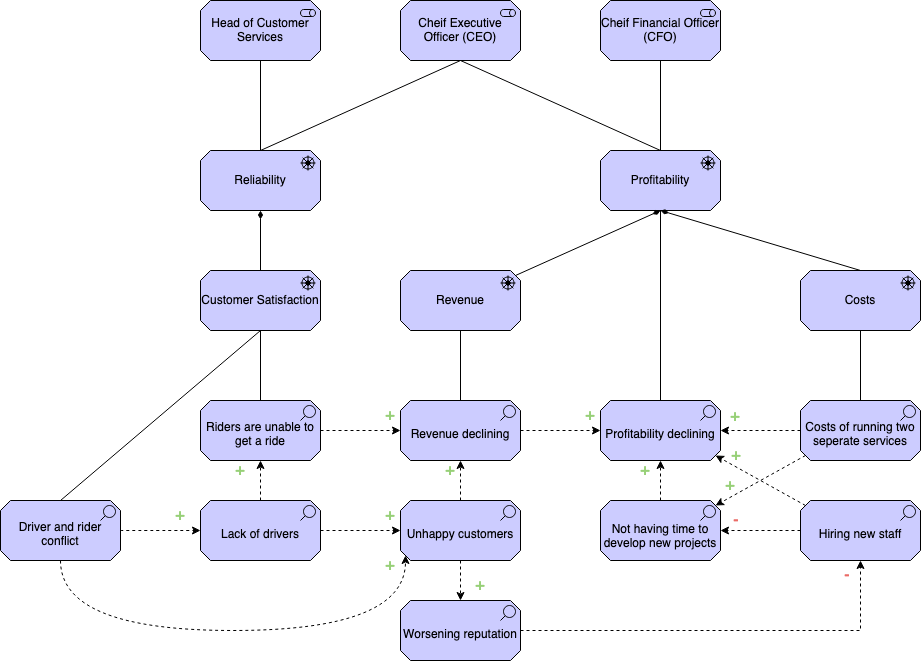

The diagram above was exported from draw.io. Its source (the exported page's mxGraphModel, read from the mxfile embedded in the PNG):
<mxGraphModel dx="2061" dy="755" grid="1" gridSize="10" guides="1" tooltips="1" connect="1" arrows="1" fold="1" page="1" pageScale="1" pageWidth="827" pageHeight="1169" math="0" shadow="0">
  <root>
    <mxCell id="0" />
    <mxCell id="1" parent="0" />
    <mxCell id="TygPYqg7E6EFGEcUFPbc-21" style="rounded=0;orthogonalLoop=1;jettySize=auto;html=1;exitX=0.5;exitY=1;exitDx=0;exitDy=0;exitPerimeter=0;entryX=0.5;entryY=0;entryDx=0;entryDy=0;entryPerimeter=0;endArrow=none;endFill=0;" edge="1" parent="1" source="TygPYqg7E6EFGEcUFPbc-12" target="TygPYqg7E6EFGEcUFPbc-15">
      <mxGeometry relative="1" as="geometry" />
    </mxCell>
    <mxCell id="TygPYqg7E6EFGEcUFPbc-22" style="edgeStyle=none;rounded=0;orthogonalLoop=1;jettySize=auto;html=1;exitX=0.5;exitY=1;exitDx=0;exitDy=0;exitPerimeter=0;entryX=0.5;entryY=0;entryDx=0;entryDy=0;entryPerimeter=0;endArrow=none;endFill=0;" edge="1" parent="1" source="TygPYqg7E6EFGEcUFPbc-12" target="TygPYqg7E6EFGEcUFPbc-13">
      <mxGeometry relative="1" as="geometry" />
    </mxCell>
    <mxCell id="TygPYqg7E6EFGEcUFPbc-12" value="Cheif Executive Officer (CEO)" style="html=1;outlineConnect=0;whiteSpace=wrap;fillColor=#CCCCFF;shape=mxgraph.archimate3.application;appType=role;archiType=oct;aspect=fixed;" vertex="1" parent="1">
      <mxGeometry x="350" y="100" width="120" height="60" as="geometry" />
    </mxCell>
    <mxCell id="TygPYqg7E6EFGEcUFPbc-13" value="Profitability" style="html=1;outlineConnect=0;whiteSpace=wrap;fillColor=#CCCCFF;shape=mxgraph.archimate3.application;appType=driver;archiType=oct;aspect=fixed;" vertex="1" parent="1">
      <mxGeometry x="550" y="250" width="120" height="60" as="geometry" />
    </mxCell>
    <mxCell id="TygPYqg7E6EFGEcUFPbc-38" style="edgeStyle=none;rounded=0;orthogonalLoop=1;jettySize=auto;html=1;exitX=0.5;exitY=0;exitDx=0;exitDy=0;exitPerimeter=0;entryX=0.5;entryY=1;entryDx=0;entryDy=0;entryPerimeter=0;endArrow=none;endFill=0;" edge="1" parent="1" source="TygPYqg7E6EFGEcUFPbc-14" target="TygPYqg7E6EFGEcUFPbc-27">
      <mxGeometry relative="1" as="geometry" />
    </mxCell>
    <mxCell id="TygPYqg7E6EFGEcUFPbc-47" style="edgeStyle=none;rounded=0;orthogonalLoop=1;jettySize=auto;html=1;exitX=1;exitY=0.5;exitDx=0;exitDy=0;exitPerimeter=0;entryX=0;entryY=0.5;entryDx=0;entryDy=0;entryPerimeter=0;dashed=1;endArrow=classic;endFill=1;" edge="1" parent="1" source="TygPYqg7E6EFGEcUFPbc-14" target="TygPYqg7E6EFGEcUFPbc-29">
      <mxGeometry relative="1" as="geometry" />
    </mxCell>
    <mxCell id="TygPYqg7E6EFGEcUFPbc-14" value="Riders are unable to get a ride" style="html=1;outlineConnect=0;whiteSpace=wrap;fillColor=#CCCCFF;shape=mxgraph.archimate3.application;appType=assess;archiType=oct;aspect=fixed;spacingBottom=-8;" vertex="1" parent="1">
      <mxGeometry x="150" y="500" width="120" height="60" as="geometry" />
    </mxCell>
    <mxCell id="TygPYqg7E6EFGEcUFPbc-15" value="Reliability" style="html=1;outlineConnect=0;whiteSpace=wrap;fillColor=#CCCCFF;shape=mxgraph.archimate3.application;appType=driver;archiType=oct;aspect=fixed;" vertex="1" parent="1">
      <mxGeometry x="150" y="250" width="120" height="60" as="geometry" />
    </mxCell>
    <mxCell id="TygPYqg7E6EFGEcUFPbc-26" style="edgeStyle=none;rounded=0;orthogonalLoop=1;jettySize=auto;html=1;exitX=0.5;exitY=0;exitDx=0;exitDy=0;exitPerimeter=0;entryX=0.5;entryY=1;entryDx=0;entryDy=0;entryPerimeter=0;endArrow=diamondThin;endFill=1;" edge="1" parent="1" source="TygPYqg7E6EFGEcUFPbc-16" target="TygPYqg7E6EFGEcUFPbc-13">
      <mxGeometry relative="1" as="geometry" />
    </mxCell>
    <mxCell id="TygPYqg7E6EFGEcUFPbc-16" value="Costs" style="html=1;outlineConnect=0;whiteSpace=wrap;fillColor=#CCCCFF;shape=mxgraph.archimate3.application;appType=driver;archiType=oct;aspect=fixed;" vertex="1" parent="1">
      <mxGeometry x="750" y="370" width="120" height="60" as="geometry" />
    </mxCell>
    <mxCell id="TygPYqg7E6EFGEcUFPbc-25" style="edgeStyle=none;rounded=0;orthogonalLoop=1;jettySize=auto;html=1;exitX=1;exitY=0;exitDx=-5;exitDy=5;exitPerimeter=0;entryX=0.5;entryY=1;entryDx=0;entryDy=0;entryPerimeter=0;endArrow=diamondThin;endFill=1;" edge="1" parent="1" source="TygPYqg7E6EFGEcUFPbc-17" target="TygPYqg7E6EFGEcUFPbc-13">
      <mxGeometry relative="1" as="geometry" />
    </mxCell>
    <mxCell id="TygPYqg7E6EFGEcUFPbc-17" value="&lt;div&gt;Revenue&lt;/div&gt;" style="html=1;outlineConnect=0;whiteSpace=wrap;fillColor=#CCCCFF;shape=mxgraph.archimate3.application;appType=driver;archiType=oct;aspect=fixed;" vertex="1" parent="1">
      <mxGeometry x="350" y="370" width="120" height="60" as="geometry" />
    </mxCell>
    <mxCell id="TygPYqg7E6EFGEcUFPbc-23" style="edgeStyle=none;rounded=0;orthogonalLoop=1;jettySize=auto;html=1;exitX=0.5;exitY=1;exitDx=0;exitDy=0;exitPerimeter=0;endArrow=none;endFill=0;" edge="1" parent="1" source="TygPYqg7E6EFGEcUFPbc-18" target="TygPYqg7E6EFGEcUFPbc-13">
      <mxGeometry relative="1" as="geometry" />
    </mxCell>
    <mxCell id="TygPYqg7E6EFGEcUFPbc-18" value="Cheif Financial Officer (CFO)" style="html=1;outlineConnect=0;whiteSpace=wrap;fillColor=#CCCCFF;shape=mxgraph.archimate3.application;appType=role;archiType=oct;aspect=fixed;" vertex="1" parent="1">
      <mxGeometry x="550" y="100" width="120" height="60" as="geometry" />
    </mxCell>
    <mxCell id="TygPYqg7E6EFGEcUFPbc-20" style="edgeStyle=orthogonalEdgeStyle;rounded=0;orthogonalLoop=1;jettySize=auto;html=1;exitX=0.5;exitY=1;exitDx=0;exitDy=0;exitPerimeter=0;endArrow=none;endFill=0;" edge="1" parent="1" source="TygPYqg7E6EFGEcUFPbc-19" target="TygPYqg7E6EFGEcUFPbc-15">
      <mxGeometry relative="1" as="geometry" />
    </mxCell>
    <mxCell id="TygPYqg7E6EFGEcUFPbc-19" value="Head of Customer Services" style="html=1;outlineConnect=0;whiteSpace=wrap;fillColor=#CCCCFF;shape=mxgraph.archimate3.application;appType=role;archiType=oct;aspect=fixed;" vertex="1" parent="1">
      <mxGeometry x="150" y="100" width="120" height="60" as="geometry" />
    </mxCell>
    <mxCell id="TygPYqg7E6EFGEcUFPbc-28" style="edgeStyle=none;rounded=0;orthogonalLoop=1;jettySize=auto;html=1;exitX=0.5;exitY=0;exitDx=0;exitDy=0;exitPerimeter=0;endArrow=diamondThin;endFill=1;" edge="1" parent="1" source="TygPYqg7E6EFGEcUFPbc-27" target="TygPYqg7E6EFGEcUFPbc-15">
      <mxGeometry relative="1" as="geometry" />
    </mxCell>
    <mxCell id="TygPYqg7E6EFGEcUFPbc-27" value="Customer Satisfaction" style="html=1;outlineConnect=0;whiteSpace=wrap;fillColor=#CCCCFF;shape=mxgraph.archimate3.application;appType=driver;archiType=oct;aspect=fixed;" vertex="1" parent="1">
      <mxGeometry x="150" y="370" width="120" height="60" as="geometry" />
    </mxCell>
    <mxCell id="TygPYqg7E6EFGEcUFPbc-37" style="edgeStyle=none;rounded=0;orthogonalLoop=1;jettySize=auto;html=1;exitX=0.5;exitY=0;exitDx=0;exitDy=0;exitPerimeter=0;entryX=0.5;entryY=1;entryDx=0;entryDy=0;entryPerimeter=0;endArrow=none;endFill=0;" edge="1" parent="1" source="TygPYqg7E6EFGEcUFPbc-29" target="TygPYqg7E6EFGEcUFPbc-17">
      <mxGeometry relative="1" as="geometry" />
    </mxCell>
    <mxCell id="TygPYqg7E6EFGEcUFPbc-48" style="edgeStyle=none;rounded=0;orthogonalLoop=1;jettySize=auto;html=1;exitX=1;exitY=0.5;exitDx=0;exitDy=0;exitPerimeter=0;dashed=1;endArrow=classic;endFill=1;" edge="1" parent="1" source="TygPYqg7E6EFGEcUFPbc-29" target="TygPYqg7E6EFGEcUFPbc-31">
      <mxGeometry relative="1" as="geometry" />
    </mxCell>
    <mxCell id="TygPYqg7E6EFGEcUFPbc-29" value="Revenue declining" style="html=1;outlineConnect=0;whiteSpace=wrap;fillColor=#CCCCFF;shape=mxgraph.archimate3.application;appType=assess;archiType=oct;aspect=fixed;spacingBottom=-8;" vertex="1" parent="1">
      <mxGeometry x="350" y="500" width="120" height="60" as="geometry" />
    </mxCell>
    <mxCell id="TygPYqg7E6EFGEcUFPbc-39" style="edgeStyle=none;rounded=0;orthogonalLoop=1;jettySize=auto;html=1;exitX=0.5;exitY=0;exitDx=0;exitDy=0;exitPerimeter=0;entryX=0.5;entryY=1;entryDx=0;entryDy=0;entryPerimeter=0;endArrow=classic;endFill=1;dashed=1;" edge="1" parent="1" source="TygPYqg7E6EFGEcUFPbc-30" target="TygPYqg7E6EFGEcUFPbc-14">
      <mxGeometry relative="1" as="geometry" />
    </mxCell>
    <mxCell id="TygPYqg7E6EFGEcUFPbc-40" style="edgeStyle=none;rounded=0;orthogonalLoop=1;jettySize=auto;html=1;exitX=1;exitY=0.5;exitDx=0;exitDy=0;exitPerimeter=0;entryX=0;entryY=0.5;entryDx=0;entryDy=0;entryPerimeter=0;dashed=1;endArrow=classic;endFill=1;" edge="1" parent="1" source="TygPYqg7E6EFGEcUFPbc-30" target="TygPYqg7E6EFGEcUFPbc-34">
      <mxGeometry relative="1" as="geometry" />
    </mxCell>
    <mxCell id="TygPYqg7E6EFGEcUFPbc-30" value="Lack of drivers" style="html=1;outlineConnect=0;whiteSpace=wrap;fillColor=#CCCCFF;shape=mxgraph.archimate3.application;appType=assess;archiType=oct;aspect=fixed;spacingBottom=-8;" vertex="1" parent="1">
      <mxGeometry x="150" y="600" width="120" height="60" as="geometry" />
    </mxCell>
    <mxCell id="TygPYqg7E6EFGEcUFPbc-35" style="edgeStyle=none;rounded=0;orthogonalLoop=1;jettySize=auto;html=1;exitX=0.5;exitY=0;exitDx=0;exitDy=0;exitPerimeter=0;entryX=0.5;entryY=1;entryDx=0;entryDy=0;entryPerimeter=0;endArrow=none;endFill=0;" edge="1" parent="1" source="TygPYqg7E6EFGEcUFPbc-31" target="TygPYqg7E6EFGEcUFPbc-13">
      <mxGeometry relative="1" as="geometry" />
    </mxCell>
    <mxCell id="TygPYqg7E6EFGEcUFPbc-31" value="Profitability declining" style="html=1;outlineConnect=0;whiteSpace=wrap;fillColor=#CCCCFF;shape=mxgraph.archimate3.application;appType=assess;archiType=oct;aspect=fixed;spacingBottom=-8;" vertex="1" parent="1">
      <mxGeometry x="550" y="500" width="120" height="60" as="geometry" />
    </mxCell>
    <mxCell id="TygPYqg7E6EFGEcUFPbc-36" style="edgeStyle=none;rounded=0;orthogonalLoop=1;jettySize=auto;html=1;exitX=0.5;exitY=0;exitDx=0;exitDy=0;exitPerimeter=0;entryX=0.5;entryY=1;entryDx=0;entryDy=0;entryPerimeter=0;endArrow=none;endFill=0;" edge="1" parent="1" source="TygPYqg7E6EFGEcUFPbc-33" target="TygPYqg7E6EFGEcUFPbc-16">
      <mxGeometry relative="1" as="geometry" />
    </mxCell>
    <mxCell id="TygPYqg7E6EFGEcUFPbc-50" style="edgeStyle=none;rounded=0;orthogonalLoop=1;jettySize=auto;html=1;exitX=0;exitY=0.5;exitDx=0;exitDy=0;exitPerimeter=0;entryX=1;entryY=0.5;entryDx=0;entryDy=0;entryPerimeter=0;dashed=1;endArrow=classic;endFill=1;" edge="1" parent="1" source="TygPYqg7E6EFGEcUFPbc-33" target="TygPYqg7E6EFGEcUFPbc-31">
      <mxGeometry relative="1" as="geometry" />
    </mxCell>
    <mxCell id="TygPYqg7E6EFGEcUFPbc-55" style="edgeStyle=none;rounded=0;orthogonalLoop=1;jettySize=auto;html=1;exitX=0;exitY=1;exitDx=5;exitDy=-5;exitPerimeter=0;entryX=1;entryY=0;entryDx=-5;entryDy=5;entryPerimeter=0;dashed=1;endArrow=classic;endFill=1;" edge="1" parent="1" source="TygPYqg7E6EFGEcUFPbc-33" target="TygPYqg7E6EFGEcUFPbc-52">
      <mxGeometry relative="1" as="geometry" />
    </mxCell>
    <mxCell id="TygPYqg7E6EFGEcUFPbc-33" value="Costs of running two seperate services" style="html=1;outlineConnect=0;whiteSpace=wrap;fillColor=#CCCCFF;shape=mxgraph.archimate3.application;appType=assess;archiType=oct;aspect=fixed;spacingBottom=-8;" vertex="1" parent="1">
      <mxGeometry x="750" y="500" width="120" height="60" as="geometry" />
    </mxCell>
    <mxCell id="TygPYqg7E6EFGEcUFPbc-41" style="edgeStyle=none;rounded=0;orthogonalLoop=1;jettySize=auto;html=1;exitX=0.5;exitY=0;exitDx=0;exitDy=0;exitPerimeter=0;entryX=0.5;entryY=1;entryDx=0;entryDy=0;entryPerimeter=0;dashed=1;endArrow=classic;endFill=1;" edge="1" parent="1" source="TygPYqg7E6EFGEcUFPbc-34" target="TygPYqg7E6EFGEcUFPbc-29">
      <mxGeometry relative="1" as="geometry" />
    </mxCell>
    <mxCell id="TygPYqg7E6EFGEcUFPbc-70" style="edgeStyle=none;rounded=0;orthogonalLoop=1;jettySize=auto;html=1;exitX=0.5;exitY=1;exitDx=0;exitDy=0;exitPerimeter=0;entryX=0.5;entryY=0;entryDx=0;entryDy=0;entryPerimeter=0;dashed=1;fontSize=16;fontColor=#EA6B66;endArrow=classic;endFill=1;" edge="1" parent="1" source="TygPYqg7E6EFGEcUFPbc-34" target="TygPYqg7E6EFGEcUFPbc-69">
      <mxGeometry relative="1" as="geometry" />
    </mxCell>
    <mxCell id="TygPYqg7E6EFGEcUFPbc-34" value="Unhappy customers" style="html=1;outlineConnect=0;whiteSpace=wrap;fillColor=#CCCCFF;shape=mxgraph.archimate3.application;appType=assess;archiType=oct;aspect=fixed;spacingBottom=-8;" vertex="1" parent="1">
      <mxGeometry x="350" y="600" width="120" height="60" as="geometry" />
    </mxCell>
    <mxCell id="TygPYqg7E6EFGEcUFPbc-54" style="edgeStyle=none;rounded=0;orthogonalLoop=1;jettySize=auto;html=1;exitX=0.5;exitY=0;exitDx=0;exitDy=0;exitPerimeter=0;endArrow=classic;endFill=1;entryX=0.5;entryY=1;entryDx=0;entryDy=0;entryPerimeter=0;dashed=1;" edge="1" parent="1" source="TygPYqg7E6EFGEcUFPbc-52" target="TygPYqg7E6EFGEcUFPbc-31">
      <mxGeometry relative="1" as="geometry">
        <mxPoint x="610" y="570" as="targetPoint" />
      </mxGeometry>
    </mxCell>
    <mxCell id="TygPYqg7E6EFGEcUFPbc-52" value="Not having time to develop new projects" style="html=1;outlineConnect=0;whiteSpace=wrap;fillColor=#CCCCFF;shape=mxgraph.archimate3.application;appType=assess;archiType=oct;aspect=fixed;spacingBottom=-11;" vertex="1" parent="1">
      <mxGeometry x="550" y="600" width="120" height="60" as="geometry" />
    </mxCell>
    <mxCell id="TygPYqg7E6EFGEcUFPbc-56" value="+" style="text;html=1;strokeColor=none;fillColor=none;align=center;verticalAlign=middle;whiteSpace=wrap;rounded=0;fontColor=#97D077;fontSize=16;" vertex="1" parent="1">
      <mxGeometry x="310" y="500" width="60" height="30" as="geometry" />
    </mxCell>
    <mxCell id="TygPYqg7E6EFGEcUFPbc-57" value="+" style="text;html=1;strokeColor=none;fillColor=none;align=center;verticalAlign=middle;whiteSpace=wrap;rounded=0;fontColor=#97D077;fontSize=16;" vertex="1" parent="1">
      <mxGeometry x="370" y="555" width="60" height="30" as="geometry" />
    </mxCell>
    <mxCell id="TygPYqg7E6EFGEcUFPbc-58" value="+" style="text;html=1;strokeColor=none;fillColor=none;align=center;verticalAlign=middle;whiteSpace=wrap;rounded=0;fontColor=#97D077;fontSize=16;" vertex="1" parent="1">
      <mxGeometry x="160" y="555" width="60" height="30" as="geometry" />
    </mxCell>
    <mxCell id="TygPYqg7E6EFGEcUFPbc-59" value="+" style="text;html=1;strokeColor=none;fillColor=none;align=center;verticalAlign=middle;whiteSpace=wrap;rounded=0;fontColor=#97D077;fontSize=16;" vertex="1" parent="1">
      <mxGeometry x="650" y="570" width="60" height="30" as="geometry" />
    </mxCell>
    <mxCell id="TygPYqg7E6EFGEcUFPbc-60" value="+" style="text;html=1;strokeColor=none;fillColor=none;align=center;verticalAlign=middle;whiteSpace=wrap;rounded=0;fontColor=#97D077;fontSize=16;" vertex="1" parent="1">
      <mxGeometry x="310" y="600" width="60" height="30" as="geometry" />
    </mxCell>
    <mxCell id="TygPYqg7E6EFGEcUFPbc-61" value="+" style="text;html=1;strokeColor=none;fillColor=none;align=center;verticalAlign=middle;whiteSpace=wrap;rounded=0;fontColor=#97D077;fontSize=16;" vertex="1" parent="1">
      <mxGeometry x="655" y="501" width="60" height="30" as="geometry" />
    </mxCell>
    <mxCell id="TygPYqg7E6EFGEcUFPbc-62" value="+" style="text;html=1;strokeColor=none;fillColor=none;align=center;verticalAlign=middle;whiteSpace=wrap;rounded=0;fontColor=#97D077;fontSize=16;" vertex="1" parent="1">
      <mxGeometry x="510" y="500" width="60" height="30" as="geometry" />
    </mxCell>
    <mxCell id="TygPYqg7E6EFGEcUFPbc-63" value="+" style="text;html=1;strokeColor=none;fillColor=none;align=center;verticalAlign=middle;whiteSpace=wrap;rounded=0;fontColor=#97D077;fontSize=16;" vertex="1" parent="1">
      <mxGeometry x="565" y="555" width="60" height="30" as="geometry" />
    </mxCell>
    <mxCell id="TygPYqg7E6EFGEcUFPbc-65" style="edgeStyle=none;rounded=0;orthogonalLoop=1;jettySize=auto;html=1;exitX=0;exitY=0.5;exitDx=0;exitDy=0;exitPerimeter=0;entryX=1;entryY=0.5;entryDx=0;entryDy=0;entryPerimeter=0;dashed=1;fontSize=16;fontColor=#97D077;endArrow=classic;endFill=1;" edge="1" parent="1" source="TygPYqg7E6EFGEcUFPbc-64" target="TygPYqg7E6EFGEcUFPbc-52">
      <mxGeometry relative="1" as="geometry" />
    </mxCell>
    <mxCell id="TygPYqg7E6EFGEcUFPbc-67" style="edgeStyle=none;rounded=0;orthogonalLoop=1;jettySize=auto;html=1;exitX=0;exitY=0;exitDx=5;exitDy=5;exitPerimeter=0;entryX=1;entryY=1;entryDx=-5;entryDy=-5;entryPerimeter=0;dashed=1;fontSize=16;fontColor=#EA6B66;endArrow=classic;endFill=1;" edge="1" parent="1" source="TygPYqg7E6EFGEcUFPbc-64" target="TygPYqg7E6EFGEcUFPbc-31">
      <mxGeometry relative="1" as="geometry" />
    </mxCell>
    <mxCell id="TygPYqg7E6EFGEcUFPbc-64" value="Hiring new staff" style="html=1;outlineConnect=0;whiteSpace=wrap;fillColor=#CCCCFF;shape=mxgraph.archimate3.application;appType=assess;archiType=oct;aspect=fixed;spacingBottom=-8;" vertex="1" parent="1">
      <mxGeometry x="750" y="600" width="120" height="60" as="geometry" />
    </mxCell>
    <mxCell id="TygPYqg7E6EFGEcUFPbc-66" value="-" style="text;html=1;strokeColor=none;fillColor=none;align=center;verticalAlign=middle;whiteSpace=wrap;rounded=0;fontColor=#EA6B66;fontSize=16;" vertex="1" parent="1">
      <mxGeometry x="656" y="605" width="60" height="30" as="geometry" />
    </mxCell>
    <mxCell id="TygPYqg7E6EFGEcUFPbc-68" value="+" style="text;html=1;strokeColor=none;fillColor=none;align=center;verticalAlign=middle;whiteSpace=wrap;rounded=0;fontColor=#97D077;fontSize=16;" vertex="1" parent="1">
      <mxGeometry x="656" y="540" width="60" height="30" as="geometry" />
    </mxCell>
    <mxCell id="TygPYqg7E6EFGEcUFPbc-72" style="edgeStyle=orthogonalEdgeStyle;rounded=0;orthogonalLoop=1;jettySize=auto;html=1;exitX=1;exitY=0.5;exitDx=0;exitDy=0;exitPerimeter=0;entryX=0.5;entryY=1;entryDx=0;entryDy=0;entryPerimeter=0;dashed=1;fontSize=16;fontColor=#EA6B66;endArrow=classic;endFill=1;" edge="1" parent="1" source="TygPYqg7E6EFGEcUFPbc-69" target="TygPYqg7E6EFGEcUFPbc-64">
      <mxGeometry relative="1" as="geometry" />
    </mxCell>
    <mxCell id="TygPYqg7E6EFGEcUFPbc-69" value="Worsening reputation" style="html=1;outlineConnect=0;whiteSpace=wrap;fillColor=#CCCCFF;shape=mxgraph.archimate3.application;appType=assess;archiType=oct;aspect=fixed;spacingBottom=-8;" vertex="1" parent="1">
      <mxGeometry x="350" y="700" width="120" height="60" as="geometry" />
    </mxCell>
    <mxCell id="TygPYqg7E6EFGEcUFPbc-71" value="+" style="text;html=1;strokeColor=none;fillColor=none;align=center;verticalAlign=middle;whiteSpace=wrap;rounded=0;fontColor=#97D077;fontSize=16;" vertex="1" parent="1">
      <mxGeometry x="400" y="670" width="60" height="30" as="geometry" />
    </mxCell>
    <mxCell id="TygPYqg7E6EFGEcUFPbc-73" value="-" style="text;html=1;strokeColor=none;fillColor=none;align=center;verticalAlign=middle;whiteSpace=wrap;rounded=0;fontColor=#EA6B66;fontSize=16;" vertex="1" parent="1">
      <mxGeometry x="767" y="660" width="60" height="30" as="geometry" />
    </mxCell>
    <mxCell id="TygPYqg7E6EFGEcUFPbc-76" style="edgeStyle=none;rounded=0;orthogonalLoop=1;jettySize=auto;html=1;exitX=0.5;exitY=0;exitDx=0;exitDy=0;exitPerimeter=0;entryX=0.5;entryY=1;entryDx=0;entryDy=0;entryPerimeter=0;fontSize=16;fontColor=#EA6B66;endArrow=none;endFill=0;" edge="1" parent="1" source="TygPYqg7E6EFGEcUFPbc-74" target="TygPYqg7E6EFGEcUFPbc-27">
      <mxGeometry relative="1" as="geometry" />
    </mxCell>
    <mxCell id="TygPYqg7E6EFGEcUFPbc-77" style="edgeStyle=orthogonalEdgeStyle;rounded=0;orthogonalLoop=1;jettySize=auto;html=1;exitX=0.5;exitY=1;exitDx=0;exitDy=0;exitPerimeter=0;entryX=0;entryY=1;entryDx=5;entryDy=-5;entryPerimeter=0;fontSize=16;fontColor=#EA6B66;endArrow=classic;endFill=1;curved=1;dashed=1;" edge="1" parent="1" source="TygPYqg7E6EFGEcUFPbc-74" target="TygPYqg7E6EFGEcUFPbc-34">
      <mxGeometry relative="1" as="geometry">
        <Array as="points">
          <mxPoint x="10" y="730" />
          <mxPoint x="355" y="730" />
        </Array>
      </mxGeometry>
    </mxCell>
    <mxCell id="TygPYqg7E6EFGEcUFPbc-78" style="edgeStyle=orthogonalEdgeStyle;curved=1;rounded=0;orthogonalLoop=1;jettySize=auto;html=1;exitX=1;exitY=0.5;exitDx=0;exitDy=0;exitPerimeter=0;entryX=0;entryY=0.5;entryDx=0;entryDy=0;entryPerimeter=0;dashed=1;fontSize=16;fontColor=#EA6B66;endArrow=classic;endFill=1;" edge="1" parent="1" source="TygPYqg7E6EFGEcUFPbc-74" target="TygPYqg7E6EFGEcUFPbc-30">
      <mxGeometry relative="1" as="geometry" />
    </mxCell>
    <mxCell id="TygPYqg7E6EFGEcUFPbc-74" value="Driver and rider conflict" style="html=1;outlineConnect=0;whiteSpace=wrap;fillColor=#CCCCFF;shape=mxgraph.archimate3.application;appType=assess;archiType=oct;aspect=fixed;spacingBottom=-8;" vertex="1" parent="1">
      <mxGeometry x="-50" y="600" width="120" height="60" as="geometry" />
    </mxCell>
    <mxCell id="TygPYqg7E6EFGEcUFPbc-79" value="+" style="text;html=1;strokeColor=none;fillColor=none;align=center;verticalAlign=middle;whiteSpace=wrap;rounded=0;fontColor=#97D077;fontSize=16;" vertex="1" parent="1">
      <mxGeometry x="100" y="600" width="60" height="30" as="geometry" />
    </mxCell>
    <mxCell id="TygPYqg7E6EFGEcUFPbc-80" value="+" style="text;html=1;strokeColor=none;fillColor=none;align=center;verticalAlign=middle;whiteSpace=wrap;rounded=0;fontColor=#97D077;fontSize=16;" vertex="1" parent="1">
      <mxGeometry x="310" y="650" width="60" height="30" as="geometry" />
    </mxCell>
  </root>
</mxGraphModel>